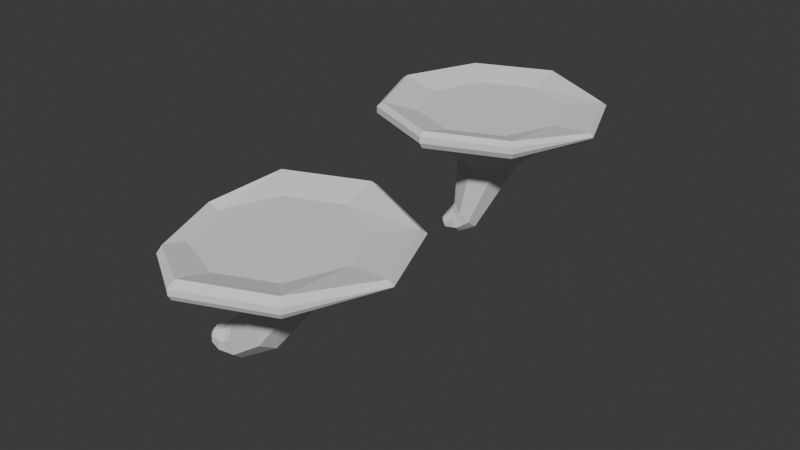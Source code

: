 # Source: oystermushroom.blend  (saved by Blender 4.3.34; exported with 4.5.12 LTS)
import bpy
from mathutils import Matrix  # noqa: F401  (used for matrix-valued properties, if any)

bpy.ops.wm.read_factory_settings(use_empty=True)
scene = bpy.context.scene
scene.name = 'Scene'

# ---- collections
col_collection = bpy.data.collections.new('Collection'); scene.collection.children.link(col_collection)

# ---- world
world_world = bpy.data.worlds.new('World'); scene.world = world_world
world_world.use_nodes = True; world_world.node_tree.nodes.clear()
_N = world_world.node_tree.nodes; _L = world_world.node_tree.links
n0 = _N.new('ShaderNodeOutputWorld'); n0.name = 'World Output'; n0.location = (300, 300)
n1 = _N.new('ShaderNodeBackground'); n1.name = 'Background'; n1.location = (10, 300)
n1.inputs[0].default_value = (0.05088, 0.05088, 0.05088, 1.0)
_L.new(n1.outputs[0], n0.inputs[0])
n0.is_active_output = True
world_world.color = (0.05088, 0.05088, 0.05088)
world_world.sun_shadow_jitter_overblur = 0.0

# ---- meshes
me_cylinder = bpy.data.meshes.new('Cylinder')
me_cylinder.from_pydata([(-0.2941, 0.0154, -0.4013), (-2.252e-09, 0.4479, 0.5374), (-0.1467, -0.06244, -0.4862), (0.3167, 0.3167, 0.5374), (-0.05256, -0.223, -0.4672), (0.4479, 0.0, 0.5374), (-0.06692, -0.3723, -0.3552), (0.3167, -0.3167, 0.5374), (-0.1813, -0.4228, -0.2161), (-2.252e-09, -0.4479, 0.5374), (-0.3288, -0.345, -0.1312), (-0.3167, -0.3167, 0.5374), (-0.4229, -0.1844, -0.1503), (-0.4479, 0.0, 0.5374), (-0.4085, -0.0351, -0.2622), (-0.3167, 0.3167, 0.5374), (-0.366, -0.07668, -0.4572), (-0.2561, -0.1425, -0.5417), (-0.1738, -0.2715, -0.5311), (-0.1671, -0.3881, -0.4316), (-0.2401, -0.4241, -0.3015), (-0.35, -0.3582, -0.217), (-0.4323, -0.2292, -0.2276), (-0.439, -0.1126, -0.3271), (-0.4312, -0.1419, -0.4891), (-0.3472, -0.2034, -0.5766), (-0.27, -0.3154, -0.5732), (-0.2448, -0.4122, -0.4809), (-0.2865, -0.4371, -0.3538), (-0.3705, -0.3755, -0.2663), (-0.4477, -0.2635, -0.2697), (-0.4729, -0.1668, -0.362), (0.6682, 0.6682, 0.9564), (-8.886e-09, 0.9449, 0.9564), (0.9449, -4.135e-09, 0.9564), (0.6682, -0.6682, 0.9564), (-8.886e-09, -0.9449, 0.9564), (-0.6682, -0.6682, 0.9564), (-0.9449, -4.135e-09, 0.9564), (-0.6682, 0.6682, 0.9564), (0.9581, 0.9581, 1.092), (-2.244e-08, 1.355, 1.092), (1.355, -9.162e-09, 1.092), (0.9581, -0.9581, 1.092), (-2.244e-08, -1.355, 1.092), (-0.9581, -0.9581, 1.092), (-1.355, -9.162e-09, 1.092), (-0.9581, 0.9581, 1.092), (0.7121, 0.7121, 1.265), (-1.972e-08, 1.007, 1.265), (1.007, -8.308e-09, 1.265), (0.7121, -0.7121, 1.265), (-1.972e-08, -1.007, 1.265), (-0.7121, -0.7121, 1.265), (-1.007, -8.308e-09, 1.265), (-0.7121, 0.7121, 1.265), (-0.1471, 0.2316, 0.06802), (0.08501, 0.1271, 0.02557), (0.1977, -0.1115, 0.03512), (0.1249, -0.3445, 0.09107), (-0.09067, -0.4353, 0.1607), (-0.3227, -0.3308, 0.2031), (-0.4354, -0.09218, 0.1936), (-0.3626, 0.1408, 0.1376), (-0.251, -4.376, -0.2713), (0.3799, -3.924, 0.4615), (-0.1789, -4.479, -0.4098), (0.6966, -4.055, 0.4615), (-0.1029, -4.649, -0.4219), (0.8278, -4.371, 0.4615), (-0.06743, -4.787, -0.3006), (0.6966, -4.688, 0.4615), (-0.09331, -4.812, -0.117), (0.3799, -4.819, 0.4615), (-0.1654, -4.709, 0.02148), (0.06326, -4.688, 0.4615), (-0.2414, -4.538, 0.03363), (-0.06792, -4.371, 0.4615), (-0.2769, -4.4, -0.08765), (0.06326, -4.055, 0.4615), (-0.3489, -4.46, -0.2687), (-0.3073, -4.546, -0.3887), (-0.243, -4.685, -0.406), (-0.1938, -4.794, -0.3104), (-0.1885, -4.811, -0.158), (-0.2302, -4.725, -0.03798), (-0.2945, -4.586, -0.02068), (-0.3436, -4.477, -0.1162), (-0.4263, -4.518, -0.2528), (-0.4075, -4.596, -0.3624), (-0.3501, -4.717, -0.3854), (-0.2876, -4.81, -0.3082), (-0.2566, -4.821, -0.1761), (-0.2753, -4.742, -0.06652), (-0.3328, -4.621, -0.04359), (-0.3953, -4.528, -0.1208), (1.048, -3.703, 0.8805), (0.3799, -3.427, 0.8805), (1.325, -4.371, 0.8805), (1.048, -5.04, 0.8805), (0.3799, -5.316, 0.8805), (-0.1719, -5.094, 0.9059), (-0.4487, -4.426, 0.9059), (-0.2882, -3.703, 0.8805), (1.338, -3.413, 1.016), (0.3799, -3.016, 1.016), (1.735, -4.371, 1.016), (1.338, -5.33, 1.016), (0.3799, -5.726, 1.016), (-0.1465, -5.349, 1.071), (-0.5434, -4.391, 1.071), (-0.5782, -3.413, 1.016), (1.092, -3.659, 1.189), (0.3799, -3.364, 1.189), (1.387, -4.371, 1.189), (1.092, -5.084, 1.189), (0.3799, -5.379, 1.189), (-0.3322, -5.084, 1.189), (-0.6271, -4.371, 1.189), (-0.3322, -3.659, 1.189), (0.1417, -4.151, 0.01869), (0.3054, -4.29, -0.1248), (0.3855, -4.541, -0.1445), (0.335, -4.757, -0.02883), (0.1835, -4.812, 0.1544), (0.01981, -4.673, 0.298), (-0.06025, -4.423, 0.3176), (-0.009741, -4.206, 0.202), (-0.7467, -4.41, 1.226), (-0.7115, -4.421, 1.277), (-0.6637, -3.328, 1.316), (-0.7208, -3.271, 1.248), (1.482, -3.374, 1.241), (1.511, -3.288, 1.168), (0.3799, -2.815, 1.249), (0.3799, -2.9, 1.315), (1.908, -4.41, 1.241), (1.968, -4.39, 1.17), (1.406, -5.397, 1.309), (1.481, -5.472, 1.24), (0.3799, -5.818, 1.308), (0.3799, -5.928, 1.241), (-0.3037, -5.424, 1.283), (-0.2908, -5.511, 1.225), (1.504, -3.285, 1.157), (1.45, -3.302, 1.095), (0.3799, -2.859, 1.095), (0.3799, -2.815, 1.158), (1.96, -4.385, 1.156), (1.894, -4.371, 1.095), (1.481, -5.472, 1.163), (1.451, -5.442, 1.095), (0.3799, -5.928, 1.163), (0.3799, -5.886, 1.096), (-0.2905, -5.507, 1.215), (-0.2623, -5.465, 1.153), (-0.7464, -4.406, 1.215), (-0.7078, -4.391, 1.153), (-0.7208, -3.271, 1.159), (-0.6889, -3.303, 1.094), (0.38, -4.372, 1.189), (-0.4875, -4.624, -0.2198), (-0.476, -4.672, -0.2873), (-0.4406, -4.747, -0.3014), (-0.4022, -4.804, -0.2539), (-0.3831, -4.81, -0.1726), (-0.3946, -4.762, -0.1051), (-0.43, -4.687, -0.091), (-0.4685, -4.63, -0.1385), (-0.4862, -4.683, -0.2031), (-0.4804, -4.707, -0.2368), (-0.4628, -4.745, -0.2439), (-0.4436, -4.773, -0.2201), (-0.4341, -4.776, -0.1796), (-0.4398, -4.752, -0.1459), (-0.4575, -4.715, -0.1389), (-0.4767, -4.686, -0.1626), (-0.4601, -4.73, -0.1914), (-0.0003922, -8.308e-09, 1.265), (-0.5117, -0.3025, -0.5087), (-0.4717, -0.3318, -0.5504), (-0.4349, -0.3851, -0.5488), (-0.423, -0.4312, -0.5049), (-0.4428, -0.443, -0.4444), (-0.4828, -0.4137, -0.4027), (-0.5196, -0.3604, -0.4043), (-0.5315, -0.3144, -0.4482), (-0.4773, -0.3728, -0.4765), (-1.557, -8.308e-09, 1.341), (-1.482, -8.308e-09, 1.394), (-1.049, 1.049, 1.394), (-1.101, 1.101, 1.342), (1.118, 1.008, 1.319), (1.142, 1.077, 1.262), (-2.094e-08, 1.557, 1.344), (-1.972e-08, 1.484, 1.394), (1.554, -0.04043, 1.319), (1.599, -0.02449, 1.264), (1.046, -1.046, 1.393), (1.101, -1.101, 1.338), (-1.972e-08, -1.48, 1.393), (-2.102e-08, -1.557, 1.339), (-1.047, -1.047, 1.393), (-1.101, -1.101, 1.34), (1.13, 1.084, 1.242), (1.065, 1.065, 1.167), (-2.328e-08, 1.505, 1.167), (-2.268e-08, 1.557, 1.243), (1.585, -0.01642, 1.24), (1.505, -8.525e-09, 1.167), (1.101, -1.101, 1.249), (1.065, -1.065, 1.167), (-2.261e-08, -1.557, 1.248), (-2.328e-08, -1.505, 1.167), (-1.101, -1.101, 1.247), (-1.065, -1.065, 1.167), (-1.557, -8.308e-09, 1.246), (-1.505, -8.525e-09, 1.167), (-1.101, 1.101, 1.245), (-1.065, 1.065, 1.167)], [], [(56, 1, 3, 57), (57, 3, 5, 58), (58, 5, 7, 59), (59, 7, 9, 60), (60, 9, 11, 61), (61, 11, 13, 62), (1, 15, 39, 33), (62, 13, 15, 63), (63, 15, 1, 56), (10, 12, 22, 21), (19, 20, 28, 27), (6, 8, 20, 19), (12, 14, 23, 22), (2, 4, 18, 17), (8, 10, 21, 20), (14, 0, 16, 23), (0, 2, 17, 16), (4, 6, 19, 18), (31, 24, 179, 186), (17, 18, 26, 25), (22, 23, 31, 30), (20, 21, 29, 28), (18, 19, 27, 26), (16, 17, 25, 24), (23, 16, 24, 31), (21, 22, 30, 29), (32, 33, 41, 40), (3, 1, 33, 32), (7, 5, 34, 35), (13, 11, 37, 38), (9, 7, 35, 36), (15, 13, 38, 39), (5, 3, 32, 34), (11, 9, 36, 37), (33, 39, 47, 41), (38, 37, 45, 46), (36, 35, 43, 44), (34, 32, 40, 42), (39, 38, 46, 47), (37, 36, 44, 45), (35, 34, 42, 43), (48, 50, 196, 192), (216, 214, 203, 188), (212, 210, 199, 201), (208, 204, 193, 197), (210, 208, 197, 199), (218, 216, 188, 191), (214, 212, 201, 203), (40, 41, 206, 205), (46, 45, 215, 217), (51, 52, 200, 198), (50, 51, 198, 196), (55, 49, 195, 190), (53, 54, 189, 202), (52, 53, 202, 200), (48, 178, 50), (207, 218, 191, 194), (42, 40, 205, 209), (43, 42, 209, 211), (44, 43, 211, 213), (45, 44, 213, 215), (41, 47, 219, 206), (47, 46, 217, 219), (49, 48, 192, 195), (14, 63, 56, 0), (12, 62, 63, 14), (10, 61, 62, 12), (8, 60, 61, 10), (6, 59, 60, 8), (4, 58, 59, 6), (2, 57, 58, 4), (0, 56, 57, 2), (120, 65, 67, 121), (121, 67, 69, 122), (122, 69, 71, 123), (123, 71, 73, 124), (124, 73, 75, 125), (125, 75, 77, 126), (65, 79, 103, 97), (126, 77, 79, 127), (127, 79, 65, 120), (74, 76, 86, 85), (83, 84, 92, 91), (70, 72, 84, 83), (76, 78, 87, 86), (66, 68, 82, 81), (72, 74, 85, 84), (78, 64, 80, 87), (64, 66, 81, 80), (68, 70, 83, 82), (88, 89, 162, 161), (81, 82, 90, 89), (86, 87, 95, 94), (84, 85, 93, 92), (82, 83, 91, 90), (80, 81, 89, 88), (87, 80, 88, 95), (85, 86, 94, 93), (96, 97, 105, 104), (67, 65, 97, 96), (71, 69, 98, 99), (77, 75, 101, 102), (73, 71, 99, 100), (79, 77, 102, 103), (69, 67, 96, 98), (75, 73, 100, 101), (97, 103, 111, 105), (102, 101, 109, 110), (100, 99, 107, 108), (98, 96, 104, 106), (103, 102, 110, 111), (101, 100, 108, 109), (99, 98, 106, 107), (112, 114, 136, 132), (156, 154, 143, 128), (152, 150, 139, 141), (148, 144, 133, 137), (150, 148, 137, 139), (158, 156, 128, 131), (154, 152, 141, 143), (104, 105, 146, 145), (110, 109, 155, 157), (115, 116, 140, 138), (114, 115, 138, 136), (119, 113, 135, 130), (117, 118, 129, 142), (116, 117, 142, 140), (112, 160, 114), (147, 158, 131, 134), (106, 104, 145, 149), (107, 106, 149, 151), (108, 107, 151, 153), (109, 108, 153, 155), (105, 111, 159, 146), (111, 110, 157, 159), (113, 112, 132, 135), (78, 127, 120, 64), (76, 126, 127, 78), (74, 125, 126, 76), (72, 124, 125, 74), (70, 123, 124, 72), (68, 122, 123, 70), (66, 121, 122, 68), (64, 120, 121, 66), (131, 128, 129, 130), (133, 134, 135, 132), (137, 133, 132, 136), (139, 137, 136, 138), (141, 139, 138, 140), (143, 141, 140, 142), (128, 143, 142, 129), (134, 131, 130, 135), (118, 119, 130, 129), (145, 146, 147, 144), (149, 145, 144, 148), (151, 149, 148, 150), (153, 151, 150, 152), (155, 153, 152, 154), (157, 155, 154, 156), (159, 157, 156, 158), (146, 159, 158, 147), (144, 147, 134, 133), (163, 164, 172, 171), (114, 160, 115), (115, 160, 116), (116, 160, 117), (117, 160, 118), (118, 160, 119), (119, 160, 113), (113, 160, 112), (95, 88, 161, 168), (93, 94, 167, 166), (91, 92, 165, 164), (89, 90, 163, 162), (94, 95, 168, 167), (92, 93, 166, 165), (90, 91, 164, 163), (169, 177, 176), (161, 162, 170, 169), (168, 161, 169, 176), (166, 167, 175, 174), (164, 165, 173, 172), (162, 163, 171, 170), (167, 168, 176, 175), (165, 166, 174, 173), (179, 187, 186), (176, 177, 175), (175, 177, 174), (174, 177, 173), (173, 177, 172), (172, 177, 171), (171, 177, 170), (170, 177, 169), (50, 178, 51), (51, 178, 52), (52, 178, 53), (53, 178, 54), (54, 178, 55), (55, 178, 49), (49, 178, 48), (29, 30, 185, 184), (27, 28, 183, 182), (25, 26, 181, 180), (30, 31, 186, 185), (28, 29, 184, 183), (26, 27, 182, 181), (24, 25, 180, 179), (186, 187, 185), (185, 187, 184), (184, 187, 183), (183, 187, 182), (182, 187, 181), (181, 187, 180), (180, 187, 179), (191, 188, 189, 190), (193, 194, 195, 192), (197, 193, 192, 196), (199, 197, 196, 198), (201, 199, 198, 200), (203, 201, 200, 202), (188, 203, 202, 189), (194, 191, 190, 195), (54, 55, 190, 189), (205, 206, 207, 204), (209, 205, 204, 208), (211, 209, 208, 210), (213, 211, 210, 212), (215, 213, 212, 214), (217, 215, 214, 216), (219, 217, 216, 218), (206, 219, 218, 207), (204, 207, 194, 193)])
_uv = me_cylinder.uv_layers.new(name='UVMap')
_uv.uv.foreach_set('vector', [0.2457, 0.7372, 0.2757, 0.6942, 0.3077, 0.7285, 0.2563, 0.7474, 0.2563, 0.7474, 0.3077, 0.7285, 0.3071, 0.7743, 0.2556, 0.7615, 0.2556, 0.7615, 0.3071, 0.7743, 0.2752, 0.809, 0.2468, 0.771, 0.2468, 0.771, 0.2752, 0.809, 0.226, 0.8103, 0.2336, 0.7721, 0.2336, 0.7721, 0.226, 0.8103, 0.1891, 0.7766, 0.2227, 0.7623, 0.2227, 0.7623, 0.1891, 0.7766, 0.1913, 0.7269, 0.2218, 0.7474, 0.2757, 0.6942, 0.227, 0.6926, 0.1895, 0.6, 0.3132, 0.6028, 0.2218, 0.7474, 0.1913, 0.7269, 0.227, 0.6926, 0.2318, 0.7371, 0.2318, 0.7371, 0.227, 0.6926, 0.2757, 0.6942, 0.2457, 0.7372, 0.2341, 0.7579, 0.2335, 0.7539, 0.2351, 0.7548, 0.2356, 0.757, 0.239, 0.7567, 0.2376, 0.7576, 0.2376, 0.7569, 0.2385, 0.7562, 0.24, 0.7577, 0.2375, 0.7593, 0.2376, 0.7576, 0.239, 0.7567, 0.2335, 0.7539, 0.2366, 0.7519, 0.2368, 0.7534, 0.2351, 0.7548, 0.2401, 0.7543, 0.2405, 0.7557, 0.2394, 0.7556, 0.2391, 0.7547, 0.2375, 0.7593, 0.2341, 0.7579, 0.2356, 0.757, 0.2376, 0.7576, 0.2366, 0.7519, 0.2391, 0.7528, 0.2384, 0.7538, 0.2368, 0.7534, 0.2391, 0.7528, 0.2401, 0.7543, 0.2391, 0.7547, 0.2384, 0.7538, 0.2405, 0.7557, 0.24, 0.7577, 0.239, 0.7567, 0.2394, 0.7556, 0.2369, 0.7542, 0.2379, 0.7544, 0.2377, 0.7551, 0.2375, 0.7551, 0.2391, 0.7547, 0.2394, 0.7556, 0.2387, 0.7555, 0.2385, 0.7549, 0.2351, 0.7548, 0.2368, 0.7534, 0.2369, 0.7542, 0.2359, 0.7551, 0.2376, 0.7576, 0.2356, 0.757, 0.2363, 0.7566, 0.2376, 0.7569, 0.2394, 0.7556, 0.239, 0.7567, 0.2385, 0.7562, 0.2387, 0.7555, 0.2384, 0.7538, 0.2391, 0.7547, 0.2385, 0.7549, 0.2379, 0.7544, 0.2368, 0.7534, 0.2384, 0.7538, 0.2379, 0.7544, 0.2369, 0.7542, 0.2356, 0.757, 0.2351, 0.7548, 0.2359, 0.7551, 0.2363, 0.7566, 0.3984, 0.6903, 0.3132, 0.6028, 0.3428, 0.5351, 0.4662, 0.6631, 0.3077, 0.7285, 0.2757, 0.6942, 0.3132, 0.6028, 0.3984, 0.6903, 0.2752, 0.809, 0.3071, 0.7743, 0.3979, 0.8122, 0.3127, 0.8999, 0.1913, 0.7269, 0.1891, 0.7766, 0.09818, 0.8143, 0.09878, 0.6866, 0.226, 0.8103, 0.2752, 0.809, 0.3127, 0.8999, 0.1885, 0.9019, 0.227, 0.6926, 0.1913, 0.7269, 0.09878, 0.6866, 0.1895, 0.6, 0.3071, 0.7743, 0.3077, 0.7285, 0.3984, 0.6903, 0.3979, 0.8122, 0.1891, 0.7766, 0.226, 0.8103, 0.1885, 0.9019, 0.09818, 0.8143, 0.3132, 0.6028, 0.1895, 0.6, 0.1623, 0.53, 0.3428, 0.5351, 0.09878, 0.6866, 0.09818, 0.8143, 0.02834, 0.8433, 0.02854, 0.6568, 0.1885, 0.9019, 0.3127, 0.8999, 0.3417, 0.9683, 0.1605, 0.9716, 0.3979, 0.8122, 0.3984, 0.6903, 0.4662, 0.6631, 0.4664, 0.8404, 0.1895, 0.6, 0.09878, 0.6866, 0.02854, 0.6568, 0.1623, 0.53, 0.09818, 0.8143, 0.1885, 0.9019, 0.1605, 0.9716, 0.02834, 0.8433, 0.3127, 0.8999, 0.3979, 0.8122, 0.4664, 0.8404, 0.3417, 0.9683, 0.3842, 0.2827, 0.3731, 0.1778, 0.4335, 0.1409, 0.4555, 0.2898, 0.01684, 0.3461, 0.01645, 0.1492, 0.03236, 0.1561, 0.03365, 0.3391, 0.1532, 0.01612, 0.3352, 0.01939, 0.329, 0.03312, 0.1591, 0.03126, 0.4476, 0.1371, 0.4715, 0.2993, 0.4683, 0.2968, 0.4434, 0.138, 0.3352, 0.01939, 0.4476, 0.1371, 0.4434, 0.138, 0.329, 0.03312, 0.1628, 0.4843, 0.01684, 0.3461, 0.03365, 0.3391, 0.1695, 0.4666, 0.01645, 0.1492, 0.1532, 0.01612, 0.1591, 0.03126, 0.03236, 0.1561, 0.4662, 0.6631, 0.3428, 0.5351, 0.3549, 0.5077, 0.4934, 0.6521, 0.02854, 0.6568, 0.02834, 0.8433, 1.567e-09, 0.8552, -1.15e-08, 0.6447, 0.2987, 0.1085, 0.1919, 0.1096, 0.1646, 0.04494, 0.3237, 0.04574, 0.3731, 0.1778, 0.2987, 0.1085, 0.3237, 0.04574, 0.4335, 0.1409, 0.199, 0.3799, 0.3121, 0.3719, 0.3476, 0.4391, 0.1747, 0.4521, 0.1139, 0.1886, 0.1155, 0.3019, 0.04774, 0.333, 0.04635, 0.162, 0.1919, 0.1096, 0.1139, 0.1886, 0.04635, 0.162, 0.1646, 0.04494, 0.3842, 0.2827, 0.2484, 0.2401, 0.3731, 0.1778, 0.3648, 0.4699, 0.1628, 0.4843, 0.1695, 0.4666, 0.3554, 0.4529, 0.4664, 0.8404, 0.4662, 0.6631, 0.4934, 0.6521, 0.4938, 0.8515, 0.3417, 0.9683, 0.4664, 0.8404, 0.4938, 0.8515, 0.3536, 0.9958, 0.1605, 0.9716, 0.3417, 0.9683, 0.3536, 0.9958, 0.1491, 1.0, 0.02834, 0.8433, 0.1605, 0.9716, 0.1491, 1.0, 1.567e-09, 0.8552, 0.3428, 0.5351, 0.1623, 0.53, 0.1513, 0.5016, 0.3549, 0.5077, 0.1623, 0.53, 0.02854, 0.6568, -1.15e-08, 0.6447, 0.1513, 0.5016, 0.3121, 0.3719, 0.3842, 0.2827, 0.4555, 0.2898, 0.3476, 0.4391, 0.2366, 0.7519, 0.2318, 0.7371, 0.2457, 0.7372, 0.2391, 0.7528, 0.2335, 0.7539, 0.2218, 0.7474, 0.2318, 0.7371, 0.2366, 0.7519, 0.2341, 0.7579, 0.2227, 0.7623, 0.2218, 0.7474, 0.2335, 0.7539, 0.2375, 0.7593, 0.2336, 0.7721, 0.2227, 0.7623, 0.2341, 0.7579, 0.24, 0.7577, 0.2468, 0.771, 0.2336, 0.7721, 0.2375, 0.7593, 0.2405, 0.7557, 0.2556, 0.7615, 0.2468, 0.771, 0.24, 0.7577, 0.2401, 0.7543, 0.2563, 0.7474, 0.2556, 0.7615, 0.2405, 0.7557, 0.2391, 0.7528, 0.2457, 0.7372, 0.2563, 0.7474, 0.2401, 0.7543, 0.7195, 0.2615, 0.6807, 0.2267, 0.7103, 0.1923, 0.7314, 0.2562, 0.7314, 0.2562, 0.7103, 0.1923, 0.7578, 0.1908, 0.7419, 0.2579, 0.7419, 0.2579, 0.7578, 0.1908, 0.7917, 0.2246, 0.7501, 0.2639, 0.7501, 0.2639, 0.7917, 0.2246, 0.7919, 0.2733, 0.7549, 0.2756, 0.7549, 0.2756, 0.7919, 0.2733, 0.7573, 0.3094, 0.7466, 0.2921, 0.7466, 0.2921, 0.7573, 0.3094, 0.7133, 0.3074, 0.7238, 0.2937, 0.6807, 0.2267, 0.6788, 0.275, 0.5863, 0.3165, 0.5857, 0.1888, 0.7238, 0.2937, 0.7133, 0.3074, 0.6788, 0.275, 0.7128, 0.2762, 0.7128, 0.2762, 0.6788, 0.275, 0.6807, 0.2267, 0.7195, 0.2615, 0.7394, 0.2769, 0.7345, 0.2774, 0.7357, 0.2756, 0.7384, 0.2751, 0.7382, 0.2714, 0.7391, 0.2729, 0.7383, 0.2728, 0.7376, 0.2719, 0.7393, 0.2705, 0.7409, 0.273, 0.7391, 0.2729, 0.7382, 0.2714, 0.7345, 0.2774, 0.7326, 0.2735, 0.7343, 0.2735, 0.7357, 0.2756, 0.7356, 0.27, 0.7374, 0.2697, 0.737, 0.271, 0.7359, 0.2711, 0.7409, 0.273, 0.7394, 0.2769, 0.7384, 0.2751, 0.7391, 0.2729, 0.7326, 0.2735, 0.7338, 0.2709, 0.7349, 0.2719, 0.7343, 0.2735, 0.7338, 0.2709, 0.7356, 0.27, 0.7359, 0.2711, 0.7349, 0.2719, 0.7374, 0.2697, 0.7393, 0.2705, 0.7382, 0.2714, 0.737, 0.271, 0.7355, 0.2724, 0.7362, 0.2718, 0.7364, 0.2724, 0.7362, 0.2727, 0.7359, 0.2711, 0.737, 0.271, 0.7369, 0.2717, 0.7362, 0.2718, 0.7357, 0.2756, 0.7343, 0.2735, 0.7352, 0.2735, 0.7362, 0.2747, 0.7391, 0.2729, 0.7384, 0.2751, 0.7379, 0.2743, 0.7383, 0.2728, 0.737, 0.271, 0.7382, 0.2714, 0.7376, 0.2719, 0.7369, 0.2717, 0.7349, 0.2719, 0.7359, 0.2711, 0.7362, 0.2718, 0.7355, 0.2724, 0.7343, 0.2735, 0.7349, 0.2719, 0.7355, 0.2724, 0.7352, 0.2735, 0.7384, 0.2751, 0.7357, 0.2756, 0.7362, 0.2747, 0.7379, 0.2743, 0.6739, 0.09943, 0.5857, 0.1888, 0.5156, 0.1602, 0.6451, 0.02985, 0.7103, 0.1923, 0.6807, 0.2267, 0.5857, 0.1888, 0.6739, 0.09943, 0.7917, 0.2246, 0.7578, 0.1908, 0.7993, 0.1, 0.8865, 0.1906, 0.7133, 0.3074, 0.7573, 0.3094, 0.8086, 0.3872, 0.6898, 0.3869, 0.7919, 0.2733, 0.7917, 0.2246, 0.8865, 0.1906, 0.8828, 0.318, 0.6788, 0.275, 0.7133, 0.3074, 0.6898, 0.3869, 0.5863, 0.3165, 0.7578, 0.1908, 0.7103, 0.1923, 0.6739, 0.09943, 0.7993, 0.1, 0.7573, 0.3094, 0.7919, 0.2733, 0.8828, 0.318, 0.8086, 0.3872, 0.5857, 0.1888, 0.5863, 0.3165, 0.5167, 0.3447, 0.5156, 0.1602, 0.6898, 0.3869, 0.8086, 0.3872, 0.8537, 0.4157, 0.6743, 0.4171, 0.8828, 0.318, 0.8865, 0.1906, 0.9577, 0.1632, 0.9518, 0.3491, 0.7993, 0.1, 0.6739, 0.09943, 0.6451, 0.02985, 0.8293, 0.02986, 0.5863, 0.3165, 0.6898, 0.3869, 0.6743, 0.4171, 0.5167, 0.3447, 0.8086, 0.3872, 0.8828, 0.318, 0.9518, 0.3491, 0.8537, 0.4157, 0.8865, 0.1906, 0.7993, 0.1, 0.8293, 0.02986, 0.9577, 0.1632, 0.8193, 0.7847, 0.8103, 0.6772, 0.8713, 0.6416, 0.8888, 0.7939, 0.506, 0.8105, 0.5176, 0.6194, 0.5194, 0.6197, 0.5078, 0.8094, 0.5883, 0.5153, 0.7727, 0.5142, 0.7673, 0.5266, 0.5949, 0.5283, 0.8872, 0.6375, 0.9066, 0.805, 0.9049, 0.8036, 0.8847, 0.6379, 0.7727, 0.5142, 0.8872, 0.6375, 0.8847, 0.6379, 0.7673, 0.5266, 0.6024, 0.9738, 0.506, 0.8105, 0.5078, 0.8094, 0.6101, 0.9593, 0.5176, 0.6194, 0.5883, 0.5153, 0.5949, 0.5283, 0.5194, 0.6197, 0.6451, 0.02985, 0.5156, 0.1602, 0.4859, 0.1479, 0.6329, -1.484e-08, 0.6743, 0.4171, 0.8537, 0.4157, 0.8665, 0.446, 0.6616, 0.4476, 0.735, 0.6044, 0.6259, 0.606, 0.6027, 0.5469, 0.76, 0.544, 0.8103, 0.6772, 0.735, 0.6044, 0.76, 0.544, 0.8713, 0.6416, 0.6358, 0.8768, 0.7451, 0.8717, 0.7768, 0.9383, 0.6162, 0.9437, 0.5457, 0.6834, 0.5402, 0.8031, 0.5176, 0.8043, 0.5278, 0.6336, 0.6259, 0.606, 0.5457, 0.6834, 0.5278, 0.6336, 0.6027, 0.5469, 0.8193, 0.7847, 0.6822, 0.7384, 0.8103, 0.6772, 0.7935, 0.9713, 0.6024, 0.9738, 0.6101, 0.9593, 0.7856, 0.9555, 0.8293, 0.02986, 0.6451, 0.02985, 0.6329, -1.484e-08, 0.8423, -2.793e-08, 0.9577, 0.1632, 0.8293, 0.02986, 0.8423, -2.793e-08, 0.9885, 0.1516, 0.9518, 0.3491, 0.9577, 0.1632, 0.9885, 0.1516, 0.9816, 0.3629, 0.8537, 0.4157, 0.9518, 0.3491, 0.9816, 0.3629, 0.8665, 0.446, 0.5156, 0.1602, 0.5167, 0.3447, 0.4871, 0.3575, 0.4859, 0.1479, 0.5167, 0.3447, 0.6743, 0.4171, 0.6616, 0.4476, 0.4871, 0.3575, 0.7451, 0.8717, 0.8193, 0.7847, 0.8888, 0.7939, 0.7768, 0.9383, 0.7326, 0.2735, 0.7128, 0.2762, 0.7195, 0.2615, 0.7338, 0.2709, 0.7345, 0.2774, 0.7238, 0.2937, 0.7128, 0.2762, 0.7326, 0.2735, 0.7394, 0.2769, 0.7466, 0.2921, 0.7238, 0.2937, 0.7345, 0.2774, 0.7409, 0.273, 0.7549, 0.2756, 0.7466, 0.2921, 0.7394, 0.2769, 0.7393, 0.2705, 0.7501, 0.2639, 0.7549, 0.2756, 0.7409, 0.273, 0.7374, 0.2697, 0.7419, 0.2579, 0.7501, 0.2639, 0.7393, 0.2705, 0.7356, 0.27, 0.7314, 0.2562, 0.7419, 0.2579, 0.7374, 0.2697, 0.7338, 0.2709, 0.7195, 0.2615, 0.7314, 0.2562, 0.7356, 0.27, 0.6101, 0.9593, 0.5078, 0.8094, 0.5176, 0.8043, 0.6162, 0.9437, 0.9049, 0.8036, 0.7856, 0.9555, 0.7768, 0.9383, 0.8888, 0.7939, 0.8847, 0.6379, 0.9049, 0.8036, 0.8888, 0.7939, 0.8713, 0.6416, 0.7673, 0.5266, 0.8847, 0.6379, 0.8713, 0.6416, 0.76, 0.544, 0.5949, 0.5283, 0.7673, 0.5266, 0.76, 0.544, 0.6027, 0.5469, 0.5194, 0.6197, 0.5949, 0.5283, 0.6027, 0.5469, 0.5278, 0.6336, 0.5078, 0.8094, 0.5194, 0.6197, 0.5278, 0.6336, 0.5176, 0.8043, 0.7856, 0.9555, 0.6101, 0.9593, 0.6162, 0.9437, 0.7768, 0.9383, 0.5402, 0.8031, 0.6358, 0.8768, 0.6162, 0.9437, 0.5176, 0.8043, 0.9185, 0.8132, 0.8002, 0.9839, 0.7935, 0.9713, 0.9066, 0.805, 0.9008, 0.6338, 0.9185, 0.8132, 0.9066, 0.805, 0.8872, 0.6375, 0.778, 0.5016, 0.9008, 0.6338, 0.8872, 0.6375, 0.7727, 0.5142, 0.5807, 0.5016, 0.778, 0.5016, 0.7727, 0.5142, 0.5883, 0.5153, 0.504, 0.6171, 0.5807, 0.5016, 0.5883, 0.5153, 0.5176, 0.6194, 0.4938, 0.8154, 0.504, 0.6171, 0.5176, 0.6194, 0.506, 0.8105, 0.5937, 0.9874, 0.4938, 0.8154, 0.506, 0.8105, 0.6024, 0.9738, 0.8002, 0.9839, 0.5937, 0.9874, 0.6024, 0.9738, 0.7935, 0.9713, 0.9066, 0.805, 0.7935, 0.9713, 0.7856, 0.9555, 0.9049, 0.8036, 0.7368, 0.2723, 0.7372, 0.2725, 0.7369, 0.2727, 0.7368, 0.2726, 0.8103, 0.6772, 0.6822, 0.7384, 0.735, 0.6044, 0.735, 0.6044, 0.6822, 0.7384, 0.6259, 0.606, 0.6259, 0.606, 0.6822, 0.7384, 0.5457, 0.6834, 0.5457, 0.6834, 0.6822, 0.7384, 0.5402, 0.8031, 0.5402, 0.8031, 0.6822, 0.7384, 0.6358, 0.8768, 0.6358, 0.8768, 0.6822, 0.7384, 0.7451, 0.8717, 0.7451, 0.8717, 0.6822, 0.7384, 0.8193, 0.7847, 0.7352, 0.2735, 0.7355, 0.2724, 0.7362, 0.2727, 0.7362, 0.2731, 0.7379, 0.2743, 0.7362, 0.2747, 0.7365, 0.2735, 0.7371, 0.2734, 0.7376, 0.2719, 0.7383, 0.2728, 0.7373, 0.2729, 0.7372, 0.2725, 0.7362, 0.2718, 0.7369, 0.2717, 0.7368, 0.2723, 0.7364, 0.2724, 0.7362, 0.2747, 0.7352, 0.2735, 0.7362, 0.2731, 0.7365, 0.2735, 0.7383, 0.2728, 0.7379, 0.2743, 0.7371, 0.2734, 0.7373, 0.2729, 0.7369, 0.2717, 0.7376, 0.2719, 0.7372, 0.2725, 0.7368, 0.2723, 0.7365, 0.2728, 0.7367, 0.2728, 0.7365, 0.273, 0.7362, 0.2727, 0.7364, 0.2724, 0.7366, 0.2726, 0.7365, 0.2728, 0.7362, 0.2731, 0.7362, 0.2727, 0.7365, 0.2728, 0.7365, 0.273, 0.7371, 0.2734, 0.7365, 0.2735, 0.7366, 0.2731, 0.7369, 0.2731, 0.7372, 0.2725, 0.7373, 0.2729, 0.737, 0.2729, 0.7369, 0.2727, 0.7364, 0.2724, 0.7368, 0.2723, 0.7368, 0.2726, 0.7366, 0.2726, 0.7365, 0.2735, 0.7362, 0.2731, 0.7365, 0.273, 0.7366, 0.2731, 0.7373, 0.2729, 0.7371, 0.2734, 0.7369, 0.2731, 0.737, 0.2729, 0.2377, 0.7551, 0.2376, 0.7554, 0.2375, 0.7551, 0.7365, 0.273, 0.7367, 0.2728, 0.7366, 0.2731, 0.7366, 0.2731, 0.7367, 0.2728, 0.7369, 0.2731, 0.7369, 0.2731, 0.7367, 0.2728, 0.737, 0.2729, 0.737, 0.2729, 0.7367, 0.2728, 0.7369, 0.2727, 0.7369, 0.2727, 0.7367, 0.2728, 0.7368, 0.2726, 0.7368, 0.2726, 0.7367, 0.2728, 0.7366, 0.2726, 0.7366, 0.2726, 0.7367, 0.2728, 0.7365, 0.2728, 0.3731, 0.1778, 0.2484, 0.2401, 0.2987, 0.1085, 0.2987, 0.1085, 0.2484, 0.2401, 0.1919, 0.1096, 0.1919, 0.1096, 0.2484, 0.2401, 0.1139, 0.1886, 0.1139, 0.1886, 0.2484, 0.2401, 0.1155, 0.3019, 0.1155, 0.3019, 0.2484, 0.2401, 0.199, 0.3799, 0.199, 0.3799, 0.2484, 0.2401, 0.3121, 0.3719, 0.3121, 0.3719, 0.2484, 0.2401, 0.3842, 0.2827, 0.2363, 0.7566, 0.2359, 0.7551, 0.2373, 0.7554, 0.2373, 0.7557, 0.2385, 0.7562, 0.2376, 0.7569, 0.2376, 0.7558, 0.2379, 0.7557, 0.2385, 0.7549, 0.2387, 0.7555, 0.238, 0.7555, 0.2379, 0.7553, 0.2359, 0.7551, 0.2369, 0.7542, 0.2375, 0.7551, 0.2373, 0.7554, 0.2376, 0.7569, 0.2363, 0.7566, 0.2373, 0.7557, 0.2376, 0.7558, 0.2387, 0.7555, 0.2385, 0.7562, 0.2379, 0.7557, 0.238, 0.7555, 0.2379, 0.7544, 0.2385, 0.7549, 0.2379, 0.7553, 0.2377, 0.7551, 0.2375, 0.7551, 0.2376, 0.7554, 0.2373, 0.7554, 0.2373, 0.7554, 0.2376, 0.7554, 0.2373, 0.7557, 0.2373, 0.7557, 0.2376, 0.7554, 0.2376, 0.7558, 0.2376, 0.7558, 0.2376, 0.7554, 0.2379, 0.7557, 0.2379, 0.7557, 0.2376, 0.7554, 0.238, 0.7555, 0.238, 0.7555, 0.2376, 0.7554, 0.2379, 0.7553, 0.2379, 0.7553, 0.2376, 0.7554, 0.2377, 0.7551, 0.1695, 0.4666, 0.03365, 0.3391, 0.04774, 0.333, 0.1747, 0.4521, 0.4683, 0.2968, 0.3554, 0.4529, 0.3476, 0.4391, 0.4555, 0.2898, 0.4434, 0.138, 0.4683, 0.2968, 0.4555, 0.2898, 0.4335, 0.1409, 0.329, 0.03312, 0.4434, 0.138, 0.4335, 0.1409, 0.3237, 0.04574, 0.1591, 0.03126, 0.329, 0.03312, 0.3237, 0.04574, 0.1646, 0.04494, 0.03236, 0.1561, 0.1591, 0.03126, 0.1646, 0.04494, 0.04635, 0.162, 0.03365, 0.3391, 0.03236, 0.1561, 0.04635, 0.162, 0.04774, 0.333, 0.3554, 0.4529, 0.1695, 0.4666, 0.1747, 0.4521, 0.3476, 0.4391, 0.1155, 0.3019, 0.199, 0.3799, 0.1747, 0.4521, 0.04774, 0.333, 0.4859, 0.3087, 0.3738, 0.4859, 0.3648, 0.4699, 0.4715, 0.2993, 0.4634, 0.1326, 0.4859, 0.3087, 0.4715, 0.2993, 0.4476, 0.1371, 0.3413, 0.004706, 0.4634, 0.1326, 0.4476, 0.1371, 0.3352, 0.01939, 0.1469, 7.436e-09, 0.3413, 0.004706, 0.3352, 0.01939, 0.1532, 0.01612, 9.772e-09, 0.1422, 0.1469, 7.436e-09, 0.1532, 0.01612, 0.01645, 0.1492, 4.182e-08, 0.3531, 9.772e-09, 0.1422, 0.01645, 0.1492, 0.01684, 0.3461, 0.1564, 0.5016, 4.182e-08, 0.3531, 0.01684, 0.3461, 0.1628, 0.4843, 0.3738, 0.4859, 0.1564, 0.5016, 0.1628, 0.4843, 0.3648, 0.4699, 0.4715, 0.2993, 0.3648, 0.4699, 0.3554, 0.4529, 0.4683, 0.2968])
me_cylinder.update()

# ---- objects
ob_cylinder = bpy.data.objects.new('Cylinder', me_cylinder)

# ---- transforms, parenting, visibility, modifiers, constraints
ob_cylinder.location = (0.0, 0.0, 0.0)

# ---- collection membership
col_collection.objects.link(ob_cylinder)

# ---- scene / render settings (as saved in the file)
scene.frame_start = 1; scene.frame_end = 250; scene.frame_set(30)
scene.render.engine = 'BLENDER_EEVEE_NEXT'
bpy.context.view_layer.update()

# ---- added for rendering (the .blend has no active camera and no usable light): camera, sun
cam_auto = bpy.data.cameras.new('AutoCamera')
cam_auto.lens = 50.0
cam_auto.sensor_width = 36.0
cam_auto.clip_end = 1000.0
ob_auto_camera = bpy.data.objects.new('AutoCamera', cam_auto)
scene.collection.objects.link(ob_auto_camera)
ob_auto_camera.location = (8.07433, -11.6282, 6.70375)
ob_auto_camera.rotation_euler = (1.09748, -7.21219e-08, 0.694738)
scene.camera = ob_auto_camera
light_auto_sun = bpy.data.lights.new('AutoSun', 'SUN')
light_auto_sun.energy = 3.0
light_auto_sun.angle = 0.0523599
ob_auto_sun = bpy.data.objects.new('AutoSun', light_auto_sun)
scene.collection.objects.link(ob_auto_sun)
ob_auto_sun.rotation_euler = (0.872665, 0.174533, 0.523599)
bpy.context.view_layer.update()
